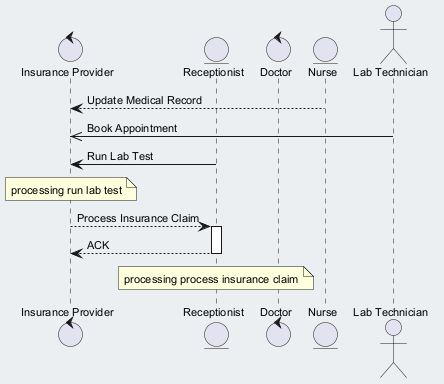

The diagram above was rendered by PlantUML. Its source (embedded in the PNG):
@startuml
skinparam backgroundColor #ECEFF1
skinparam classBackgroundColor #FFFFFF
skinparam classBorderColor #455A64
skinparam defaultFontSize 11
control "Insurance Provider" as IP
entity "Receptionist" as R
control "Doctor" as D
entity "Nurse" as N
actor "Lab Technician" as LT
N --> IP : Update Medical Record
LT ->> IP : Book Appointment
R -> IP : Run Lab Test
note over IP : processing run lab test
IP --> R : Process Insurance Claim
activate R
R --> IP : ACK
deactivate R
note over R : processing process insurance claim
@enduml